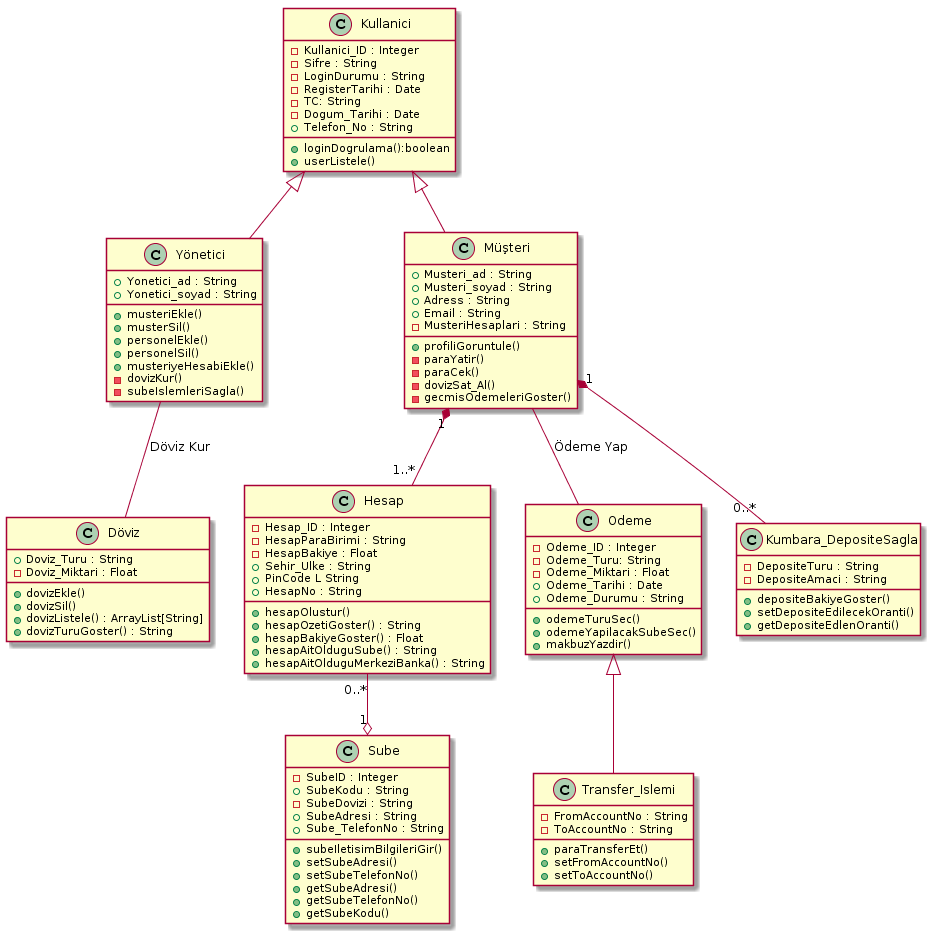

The diagram above was rendered by PlantUML. Its source (embedded in the PNG):
@startuml
class Kullanici{

- Kullanici_ID : Integer
- Sifre : String
- LoginDurumu : String
- RegisterTarihi : Date
- TC: String 
- Dogum_Tarihi : Date 
+ Telefon_No : String

+ loginDogrulama():boolean
+ userListele() 
}

class Yönetici{ 

+ Yonetici_ad : String 
+ Yonetici_soyad : String 

+ musteriEkle()
+ musterSil()
+ personelEkle()
+ personelSil()
+ musteriyeHesabiEkle()
- dovizKur()
- subeIslemleriSagla()

}

Class Döviz {
+ Doviz_Turu : String
- Doviz_Miktari : Float

+ dovizEkle()
+ dovizSil()
+ dovizListele() : ArrayList[String]
+ dovizTuruGoster() : String

}

class Müşteri{
+ Musteri_ad : String
+ Musteri_soyad : String
+ Adress : String
+ Email : String
- MusteriHesaplari : String

+ profiliGoruntule()
- paraYatir()
- paraCek()
- dovizSat_Al()
- gecmisOdemeleriGoster()
}

Class Hesap{
- Hesap_ID : Integer
- HesapParaBirimi : String
- HesapBakiye : Float
+ Sehir_Ulke : String
+ PinCode L String
+ HesapNo : String

+ hesapOlustur()
+ hesapOzetiGoster() : String
+ hesapBakiyeGoster() : Float
+ hesapAitOlduguSube() : String
+ hesapAitOlduguMerkeziBanka() : String


}

Class Sube {
- SubeID : Integer
+ SubeKodu : String
- SubeDovizi : String
+ SubeAdresi : String
+ Sube_TelefonNo : String

+ subeIletisimBilgileriGir()
+ setSubeAdresi()
+ setSubeTelefonNo()
+ getSubeAdresi()
+ getSubeTelefonNo()
+ getSubeKodu()

}

Class Odeme {
- Odeme_ID : Integer
- Odeme_Turu: String
- Odeme_Miktari : Float
+ Odeme_Tarihi : Date
+ Odeme_Durumu : String


+ odemeTuruSec()
+ odemeYapilacakSubeSec()
+ makbuzYazdir()
}

Class Transfer_Islemi{
- FromAccountNo : String
- ToAccountNo : String

+ paraTransferEt() 
+ setFromAccountNo() 
+ setToAccountNo()

}

Class Kumbara_DepositeSagla{
- DepositeTuru : String
- DepositeAmaci : String

+ depositeBakiyeGoster()
+ setDepositeEdilecekOranti()
+ getDepositeEdlenOranti()
}

Kullanici <|-- Müşteri 
Kullanici <|-- Yönetici


Yönetici -- Döviz: Döviz Kur
Müşteri -- Odeme: Ödeme Yap

Odeme <|-- Transfer_Islemi
Müşteri "1" *-- "1..*" Hesap  
Müşteri "1" *-- "0..*" Kumbara_DepositeSagla 
Hesap "0..*" --o "1" Sube
@enduml